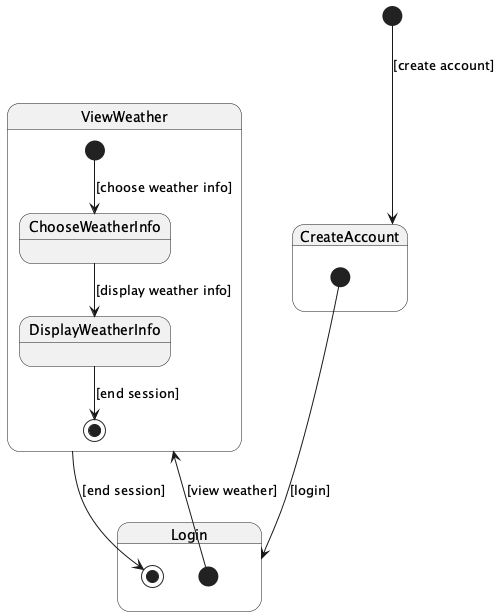

The diagram above was rendered by PlantUML. Its source (embedded in the PNG):
@startuml
[*] --> CreateAccount : [create account]
state CreateAccount {
  [*] --> Login : [login]
}
state Login {
  [*] --> ViewWeather : [view weather]
  ViewWeather --> [*] : [end session]
}

state ViewWeather {
  [*] --> ChooseWeatherInfo : [choose weather info]
  ChooseWeatherInfo --> DisplayWeatherInfo : [display weather info]
  DisplayWeatherInfo --> [*] : [end session]
}
@enduml